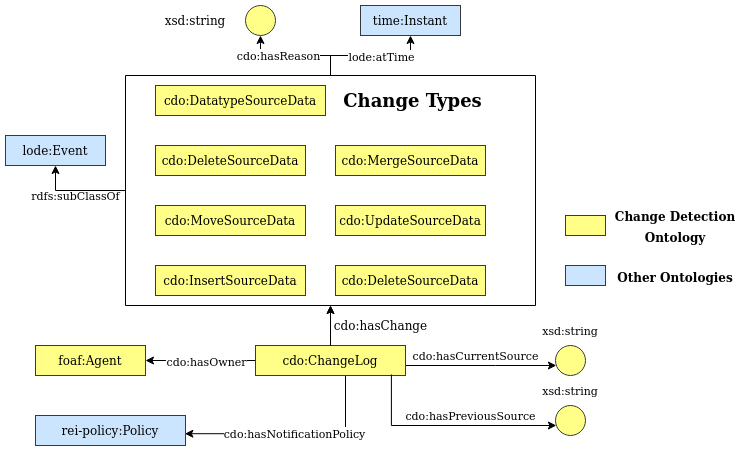

The diagram above was exported from draw.io. Its source (the exported page's mxGraphModel, read from the mxfile embedded in the PNG):
<mxGraphModel dx="542" dy="336" grid="1" gridSize="10" guides="1" tooltips="1" connect="1" arrows="1" fold="1" page="1" pageScale="1" pageWidth="850" pageHeight="1100" math="0" shadow="0">
  <root>
    <mxCell id="0" />
    <mxCell id="1" parent="0" />
    <mxCell id="K6yh-Llu-mznBzq34KF2-14" value="cdo:InsertSourceData" style="rounded=0;whiteSpace=wrap;html=1;fillColor=#ffff88;strokeColor=#36393d;" parent="1" vertex="1">
      <mxGeometry x="220" y="300" width="150" height="30" as="geometry" />
    </mxCell>
    <mxCell id="K6yh-Llu-mznBzq34KF2-16" value="cdo:DeleteSourceData" style="rounded=0;whiteSpace=wrap;html=1;fillColor=#ffff88;strokeColor=#36393d;" parent="1" vertex="1">
      <mxGeometry x="400" y="300" width="150" height="30" as="geometry" />
    </mxCell>
    <mxCell id="K6yh-Llu-mznBzq34KF2-28" style="edgeStyle=orthogonalEdgeStyle;rounded=0;orthogonalLoop=1;jettySize=auto;html=1;entryX=1;entryY=0.5;entryDx=0;entryDy=0;" parent="1" source="K6yh-Llu-mznBzq34KF2-17" target="K6yh-Llu-mznBzq34KF2-27" edge="1">
      <mxGeometry relative="1" as="geometry" />
    </mxCell>
    <mxCell id="K6yh-Llu-mznBzq34KF2-29" value="cdo:hasOwner" style="edgeLabel;html=1;align=center;verticalAlign=middle;resizable=0;points=[];" parent="K6yh-Llu-mznBzq34KF2-28" connectable="0" vertex="1">
      <mxGeometry x="0.1233" y="2" relative="1" as="geometry">
        <mxPoint x="12" y="-2" as="offset" />
      </mxGeometry>
    </mxCell>
    <mxCell id="K6yh-Llu-mznBzq34KF2-34" value="cdo:hasNotificationPolicy" style="edgeStyle=orthogonalEdgeStyle;rounded=0;orthogonalLoop=1;jettySize=auto;html=1;entryX=0.996;entryY=0.607;entryDx=0;entryDy=0;entryPerimeter=0;" parent="1" source="K6yh-Llu-mznBzq34KF2-17" target="K6yh-Llu-mznBzq34KF2-33" edge="1">
      <mxGeometry relative="1" as="geometry">
        <Array as="points">
          <mxPoint x="410" y="468" />
        </Array>
      </mxGeometry>
    </mxCell>
    <mxCell id="K6yh-Llu-mznBzq34KF2-40" style="edgeStyle=orthogonalEdgeStyle;rounded=0;orthogonalLoop=1;jettySize=auto;html=1;" parent="1" source="K6yh-Llu-mznBzq34KF2-17" target="K6yh-Llu-mznBzq34KF2-38" edge="1">
      <mxGeometry relative="1" as="geometry">
        <Array as="points">
          <mxPoint x="560" y="400" />
          <mxPoint x="560" y="400" />
        </Array>
      </mxGeometry>
    </mxCell>
    <mxCell id="K6yh-Llu-mznBzq34KF2-80" style="edgeStyle=orthogonalEdgeStyle;rounded=0;orthogonalLoop=1;jettySize=auto;html=1;entryX=0.5;entryY=1;entryDx=0;entryDy=0;" parent="1" source="K6yh-Llu-mznBzq34KF2-17" target="K6yh-Llu-mznBzq34KF2-79" edge="1">
      <mxGeometry relative="1" as="geometry" />
    </mxCell>
    <mxCell id="K6yh-Llu-mznBzq34KF2-17" value="cdo:ChangeLog" style="rounded=0;whiteSpace=wrap;html=1;fillColor=#ffff88;strokeColor=#36393d;" parent="1" vertex="1">
      <mxGeometry x="320" y="380" width="150" height="30" as="geometry" />
    </mxCell>
    <mxCell id="K6yh-Llu-mznBzq34KF2-18" value="" style="ellipse;whiteSpace=wrap;html=1;aspect=fixed;fillColor=#ffff88;strokeColor=#36393d;" parent="1" vertex="1">
      <mxGeometry x="310" y="40" width="30" height="30" as="geometry" />
    </mxCell>
    <mxCell id="K6yh-Llu-mznBzq34KF2-19" value="xsd:string" style="text;html=1;strokeColor=none;fillColor=none;align=center;verticalAlign=middle;whiteSpace=wrap;rounded=0;" parent="1" vertex="1">
      <mxGeometry x="220" y="50" width="80" height="10" as="geometry" />
    </mxCell>
    <mxCell id="K6yh-Llu-mznBzq34KF2-85" style="edgeStyle=orthogonalEdgeStyle;rounded=0;orthogonalLoop=1;jettySize=auto;html=1;entryX=0.5;entryY=0;entryDx=0;entryDy=0;startArrow=classic;startFill=1;endArrow=none;endFill=0;" parent="1" source="K6yh-Llu-mznBzq34KF2-22" target="K6yh-Llu-mznBzq34KF2-79" edge="1">
      <mxGeometry relative="1" as="geometry">
        <Array as="points">
          <mxPoint x="475" y="90" />
          <mxPoint x="395" y="90" />
        </Array>
      </mxGeometry>
    </mxCell>
    <mxCell id="K6yh-Llu-mznBzq34KF2-86" value="lode:atTime" style="edgeLabel;html=1;align=center;verticalAlign=middle;resizable=0;points=[];" parent="K6yh-Llu-mznBzq34KF2-85" connectable="0" vertex="1">
      <mxGeometry x="-0.1304" y="1" relative="1" as="geometry">
        <mxPoint x="2" y="-1" as="offset" />
      </mxGeometry>
    </mxCell>
    <mxCell id="K6yh-Llu-mznBzq34KF2-22" value="time:Instant" style="rounded=0;whiteSpace=wrap;html=1;fillColor=#cce5ff;strokeColor=#36393d;" parent="1" vertex="1">
      <mxGeometry x="425" y="40" width="100" height="30" as="geometry" />
    </mxCell>
    <mxCell id="K6yh-Llu-mznBzq34KF2-27" value="foaf:Agent" style="rounded=0;whiteSpace=wrap;html=1;fillColor=#ffff88;strokeColor=#36393d;" parent="1" vertex="1">
      <mxGeometry x="100" y="380" width="110" height="30" as="geometry" />
    </mxCell>
    <mxCell id="K6yh-Llu-mznBzq34KF2-33" value="rei-policy:Policy" style="rounded=0;whiteSpace=wrap;html=1;fillColor=#cce5ff;strokeColor=#36393d;" parent="1" vertex="1">
      <mxGeometry x="100" y="450" width="150" height="30" as="geometry" />
    </mxCell>
    <mxCell id="K6yh-Llu-mznBzq34KF2-38" value="" style="ellipse;whiteSpace=wrap;html=1;aspect=fixed;fillColor=#ffff88;strokeColor=#36393d;" parent="1" vertex="1">
      <mxGeometry x="620" y="380" width="30" height="30" as="geometry" />
    </mxCell>
    <mxCell id="K6yh-Llu-mznBzq34KF2-39" value="xsd:string" style="text;html=1;strokeColor=none;fillColor=none;align=center;verticalAlign=middle;whiteSpace=wrap;rounded=0;fontSize=11;" parent="1" vertex="1">
      <mxGeometry x="620" y="360" width="30" height="10" as="geometry" />
    </mxCell>
    <mxCell id="K6yh-Llu-mznBzq34KF2-94" style="edgeStyle=orthogonalEdgeStyle;rounded=0;orthogonalLoop=1;jettySize=auto;html=1;startArrow=classic;startFill=1;endArrow=none;endFill=0;entryX=0.906;entryY=0.967;entryDx=0;entryDy=0;entryPerimeter=0;" parent="1" source="K6yh-Llu-mznBzq34KF2-42" target="K6yh-Llu-mznBzq34KF2-17" edge="1">
      <mxGeometry relative="1" as="geometry">
        <mxPoint x="460" y="420" as="targetPoint" />
        <Array as="points">
          <mxPoint x="456" y="460" />
        </Array>
      </mxGeometry>
    </mxCell>
    <mxCell id="K6yh-Llu-mznBzq34KF2-42" value="" style="ellipse;whiteSpace=wrap;html=1;aspect=fixed;fillColor=#ffff88;strokeColor=#36393d;" parent="1" vertex="1">
      <mxGeometry x="620" y="440" width="30" height="30" as="geometry" />
    </mxCell>
    <mxCell id="K6yh-Llu-mznBzq34KF2-43" value="xsd:string" style="text;html=1;strokeColor=none;fillColor=none;align=center;verticalAlign=middle;whiteSpace=wrap;rounded=0;fontSize=11;" parent="1" vertex="1">
      <mxGeometry x="620" y="420" width="30" height="10" as="geometry" />
    </mxCell>
    <mxCell id="K6yh-Llu-mznBzq34KF2-45" value="&lt;font style=&quot;font-size: 11px;&quot;&gt;cdo:hasCurrentSource&lt;/font&gt;" style="text;html=1;align=center;verticalAlign=middle;resizable=0;points=[];autosize=1;strokeColor=none;fillColor=none;" parent="1" vertex="1">
      <mxGeometry x="470" y="380" width="140" height="20" as="geometry" />
    </mxCell>
    <mxCell id="K6yh-Llu-mznBzq34KF2-48" value="&lt;font style=&quot;font-size: 11px;&quot;&gt;cdo:hasPreviousSource&lt;/font&gt;" style="text;html=1;align=center;verticalAlign=middle;resizable=0;points=[];autosize=1;strokeColor=none;fillColor=none;" parent="1" vertex="1">
      <mxGeometry x="460" y="440" width="150" height="20" as="geometry" />
    </mxCell>
    <mxCell id="K6yh-Llu-mznBzq34KF2-51" value="cdo:MoveSourceData" style="rounded=0;whiteSpace=wrap;html=1;fillColor=#ffff88;strokeColor=#36393d;" parent="1" vertex="1">
      <mxGeometry x="220" y="240" width="150" height="30" as="geometry" />
    </mxCell>
    <mxCell id="K6yh-Llu-mznBzq34KF2-52" value="cdo:UpdateSourceData" style="rounded=0;whiteSpace=wrap;html=1;fillColor=#ffff88;strokeColor=#36393d;" parent="1" vertex="1">
      <mxGeometry x="400" y="240" width="150" height="30" as="geometry" />
    </mxCell>
    <mxCell id="K6yh-Llu-mznBzq34KF2-53" value="cdo:DeleteSourceData" style="rounded=0;whiteSpace=wrap;html=1;fillColor=#ffff88;strokeColor=#36393d;" parent="1" vertex="1">
      <mxGeometry x="220" y="180" width="150" height="30" as="geometry" />
    </mxCell>
    <mxCell id="K6yh-Llu-mznBzq34KF2-54" value="cdo:MergeSourceData" style="rounded=0;whiteSpace=wrap;html=1;fillColor=#ffff88;strokeColor=#36393d;" parent="1" vertex="1">
      <mxGeometry x="400" y="180" width="150" height="30" as="geometry" />
    </mxCell>
    <mxCell id="K6yh-Llu-mznBzq34KF2-55" value="cdo:DatatypeSourceData" style="rounded=0;whiteSpace=wrap;html=1;fillColor=#ffff88;strokeColor=#36393d;" parent="1" vertex="1">
      <mxGeometry x="220" y="120" width="170" height="30" as="geometry" />
    </mxCell>
    <mxCell id="K6yh-Llu-mznBzq34KF2-81" value="" style="edgeStyle=orthogonalEdgeStyle;rounded=0;orthogonalLoop=1;jettySize=auto;html=1;endArrow=none;endFill=0;startArrow=classic;startFill=1;" parent="1" source="K6yh-Llu-mznBzq34KF2-79" target="K6yh-Llu-mznBzq34KF2-17" edge="1">
      <mxGeometry relative="1" as="geometry" />
    </mxCell>
    <mxCell id="K6yh-Llu-mznBzq34KF2-84" style="edgeStyle=orthogonalEdgeStyle;rounded=0;orthogonalLoop=1;jettySize=auto;html=1;entryX=0.5;entryY=1;entryDx=0;entryDy=0;" parent="1" source="K6yh-Llu-mznBzq34KF2-79" target="K6yh-Llu-mznBzq34KF2-18" edge="1">
      <mxGeometry relative="1" as="geometry" />
    </mxCell>
    <mxCell id="K6yh-Llu-mznBzq34KF2-87" value="cdo:hasReason" style="edgeLabel;html=1;align=center;verticalAlign=middle;resizable=0;points=[];" parent="K6yh-Llu-mznBzq34KF2-84" connectable="0" vertex="1">
      <mxGeometry x="0.3333" y="-1" relative="1" as="geometry">
        <mxPoint as="offset" />
      </mxGeometry>
    </mxCell>
    <mxCell id="K6yh-Llu-mznBzq34KF2-96" style="edgeStyle=orthogonalEdgeStyle;rounded=0;orthogonalLoop=1;jettySize=auto;html=1;entryX=0.5;entryY=1;entryDx=0;entryDy=0;fontSize=11;startArrow=none;startFill=0;endArrow=classic;endFill=1;" parent="1" source="K6yh-Llu-mznBzq34KF2-79" target="K6yh-Llu-mznBzq34KF2-95" edge="1">
      <mxGeometry relative="1" as="geometry" />
    </mxCell>
    <mxCell id="K6yh-Llu-mznBzq34KF2-79" value="" style="swimlane;startSize=0;fontSize=11;fillColor=none;" parent="1" vertex="1">
      <mxGeometry x="190" y="110" width="410" height="230" as="geometry" />
    </mxCell>
    <mxCell id="K6yh-Llu-mznBzq34KF2-98" value="&lt;b&gt;&lt;font style=&quot;font-size: 18px;&quot;&gt;Change Types&lt;/font&gt;&lt;/b&gt;" style="text;html=1;strokeColor=none;fillColor=none;align=center;verticalAlign=middle;whiteSpace=wrap;rounded=0;fontSize=11;" parent="K6yh-Llu-mznBzq34KF2-79" vertex="1">
      <mxGeometry x="210" y="10" width="155" height="30" as="geometry" />
    </mxCell>
    <mxCell id="K6yh-Llu-mznBzq34KF2-82" value="cdo:hasChange" style="text;html=1;align=center;verticalAlign=middle;resizable=0;points=[];autosize=1;strokeColor=none;fillColor=none;" parent="1" vertex="1">
      <mxGeometry x="390" y="350" width="110" height="20" as="geometry" />
    </mxCell>
    <mxCell id="K6yh-Llu-mznBzq34KF2-95" value="lode:Event" style="rounded=0;whiteSpace=wrap;html=1;fillColor=#cce5ff;strokeColor=#36393d;" parent="1" vertex="1">
      <mxGeometry x="70" y="170" width="100" height="30" as="geometry" />
    </mxCell>
    <mxCell id="K6yh-Llu-mznBzq34KF2-97" value="rdfs:subClassOf" style="text;html=1;align=center;verticalAlign=middle;resizable=0;points=[];autosize=1;strokeColor=none;fillColor=none;fontSize=11;" parent="1" vertex="1">
      <mxGeometry x="90" y="220" width="100" height="20" as="geometry" />
    </mxCell>
    <mxCell id="K6yh-Llu-mznBzq34KF2-104" value="" style="rounded=0;whiteSpace=wrap;html=1;fillColor=#cce5ff;strokeColor=#36393d;" parent="1" vertex="1">
      <mxGeometry x="630" y="300" width="40" height="20" as="geometry" />
    </mxCell>
    <mxCell id="K6yh-Llu-mznBzq34KF2-105" value="" style="rounded=0;whiteSpace=wrap;html=1;fillColor=#ffff88;strokeColor=#36393d;" parent="1" vertex="1">
      <mxGeometry x="630" y="250" width="40" height="20" as="geometry" />
    </mxCell>
    <mxCell id="K6yh-Llu-mznBzq34KF2-106" value="&lt;b&gt;&lt;font style=&quot;font-size: 12px;&quot;&gt;Change Detection Ontology &lt;/font&gt;&lt;/b&gt;" style="text;html=1;strokeColor=none;fillColor=none;align=center;verticalAlign=middle;whiteSpace=wrap;rounded=0;fontSize=18;" parent="1" vertex="1">
      <mxGeometry x="670" y="250" width="140" height="20" as="geometry" />
    </mxCell>
    <mxCell id="K6yh-Llu-mznBzq34KF2-108" value="&lt;b&gt;&lt;font style=&quot;font-size: 12px;&quot;&gt;Other Ontologies&lt;/font&gt;&lt;/b&gt;" style="text;html=1;strokeColor=none;fillColor=none;align=center;verticalAlign=middle;whiteSpace=wrap;rounded=0;fontSize=18;" parent="1" vertex="1">
      <mxGeometry x="670" y="300" width="140" height="20" as="geometry" />
    </mxCell>
  </root>
</mxGraphModel>